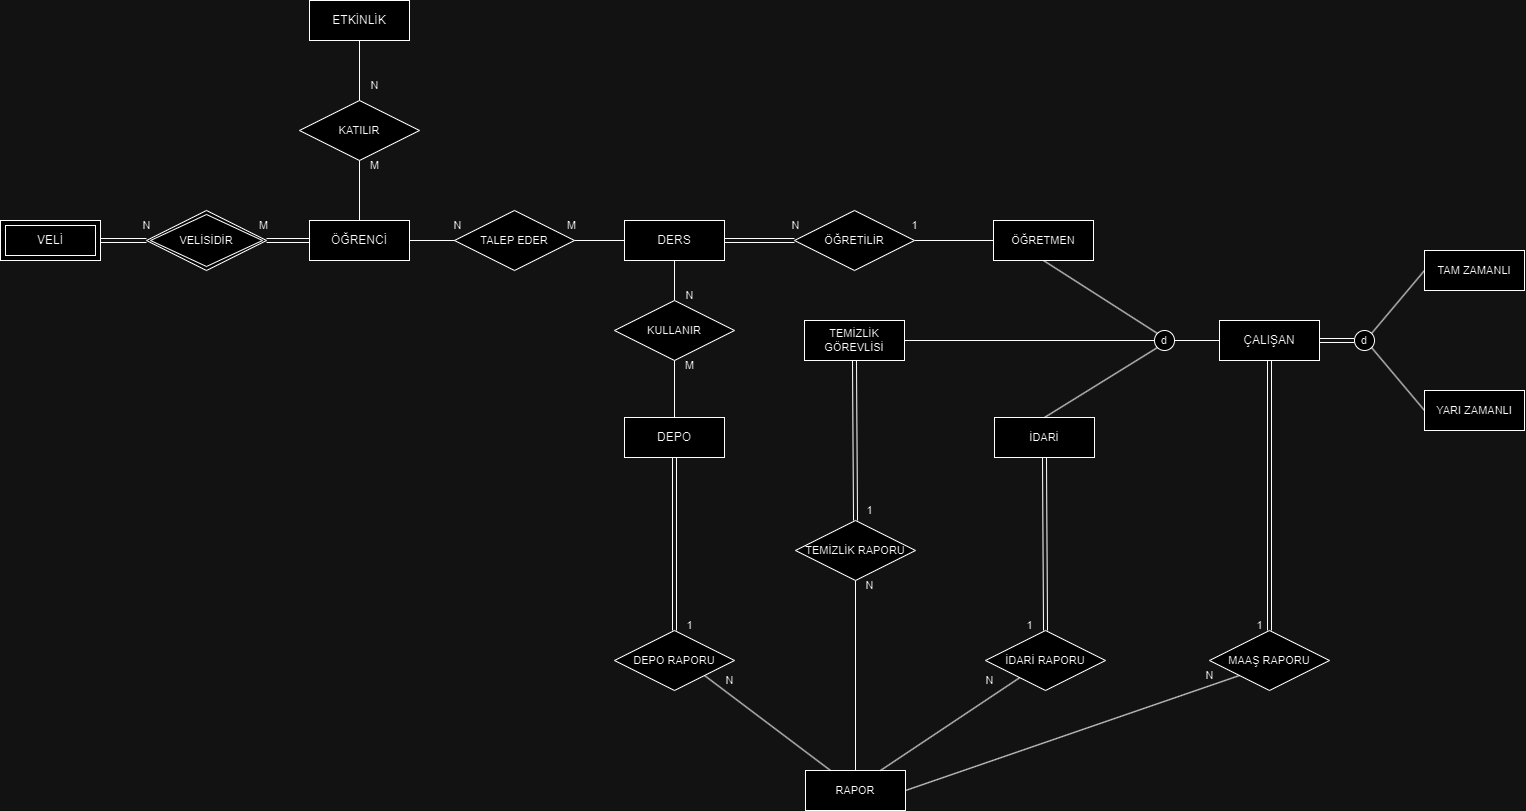

The diagram above was exported from draw.io. Its source (the exported page's mxGraphModel, read from the mxfile embedded in the PNG):
<mxGraphModel dx="953" dy="965" grid="1" gridSize="10" guides="1" tooltips="1" connect="1" arrows="1" fold="1" page="1" pageScale="1" pageWidth="850" pageHeight="1100" math="0" shadow="0">
  <root>
    <mxCell id="0" />
    <mxCell id="1" parent="0" />
    <mxCell id="1I9XstZLOKtqaATK6yoz-54" style="edgeStyle=none;shape=link;rounded=0;orthogonalLoop=1;jettySize=auto;html=1;exitX=0.5;exitY=1;exitDx=0;exitDy=0;entryX=0.5;entryY=0;entryDx=0;entryDy=0;labelBackgroundColor=default;strokeColor=default;align=center;verticalAlign=middle;fontFamily=Helvetica;fontSize=11;fontColor=default;endArrow=none;endFill=0;" edge="1" parent="1" source="1I9XstZLOKtqaATK6yoz-1" target="1I9XstZLOKtqaATK6yoz-21">
      <mxGeometry relative="1" as="geometry" />
    </mxCell>
    <mxCell id="1I9XstZLOKtqaATK6yoz-61" style="edgeStyle=none;shape=link;rounded=0;orthogonalLoop=1;jettySize=auto;html=1;exitX=1;exitY=0.5;exitDx=0;exitDy=0;entryX=0;entryY=0.5;entryDx=0;entryDy=0;labelBackgroundColor=default;strokeColor=default;align=center;verticalAlign=middle;fontFamily=Helvetica;fontSize=11;fontColor=default;endArrow=none;endFill=0;" edge="1" parent="1" source="1I9XstZLOKtqaATK6yoz-1" target="1I9XstZLOKtqaATK6yoz-60">
      <mxGeometry relative="1" as="geometry" />
    </mxCell>
    <mxCell id="1I9XstZLOKtqaATK6yoz-1" value="ÇALIŞAN" style="whiteSpace=wrap;html=1;align=center;" vertex="1" parent="1">
      <mxGeometry x="2135" y="360" width="100" height="40" as="geometry" />
    </mxCell>
    <mxCell id="1I9XstZLOKtqaATK6yoz-2" value="ÖĞRENCİ" style="whiteSpace=wrap;html=1;align=center;" vertex="1" parent="1">
      <mxGeometry x="1225" y="260" width="100" height="40" as="geometry" />
    </mxCell>
    <mxCell id="1I9XstZLOKtqaATK6yoz-3" value="KATILIR" style="shape=rhombus;perimeter=rhombusPerimeter;whiteSpace=wrap;html=1;align=center;fontFamily=Helvetica;fontSize=11;fontColor=default;" vertex="1" parent="1">
      <mxGeometry x="1215" y="140" width="120" height="60" as="geometry" />
    </mxCell>
    <mxCell id="1I9XstZLOKtqaATK6yoz-5" value="ETKİNLİK" style="whiteSpace=wrap;html=1;align=center;" vertex="1" parent="1">
      <mxGeometry x="1225" y="40" width="100" height="40" as="geometry" />
    </mxCell>
    <mxCell id="1I9XstZLOKtqaATK6yoz-41" style="edgeStyle=orthogonalEdgeStyle;shape=link;rounded=0;orthogonalLoop=1;jettySize=auto;html=1;exitX=1;exitY=0.5;exitDx=0;exitDy=0;entryX=0;entryY=0.5;entryDx=0;entryDy=0;labelBackgroundColor=default;strokeColor=default;align=center;verticalAlign=middle;fontFamily=Helvetica;fontSize=11;fontColor=default;endArrow=none;endFill=0;" edge="1" parent="1" source="1I9XstZLOKtqaATK6yoz-6" target="1I9XstZLOKtqaATK6yoz-7">
      <mxGeometry relative="1" as="geometry" />
    </mxCell>
    <mxCell id="1I9XstZLOKtqaATK6yoz-6" value="VELİ" style="shape=ext;margin=3;double=1;whiteSpace=wrap;html=1;align=center;" vertex="1" parent="1">
      <mxGeometry x="916" y="260" width="100" height="40" as="geometry" />
    </mxCell>
    <mxCell id="1I9XstZLOKtqaATK6yoz-42" style="edgeStyle=orthogonalEdgeStyle;shape=link;rounded=0;orthogonalLoop=1;jettySize=auto;html=1;exitX=1;exitY=0.5;exitDx=0;exitDy=0;entryX=0;entryY=0.5;entryDx=0;entryDy=0;labelBackgroundColor=default;strokeColor=default;align=center;verticalAlign=middle;fontFamily=Helvetica;fontSize=11;fontColor=default;endArrow=none;endFill=0;" edge="1" parent="1" source="1I9XstZLOKtqaATK6yoz-7" target="1I9XstZLOKtqaATK6yoz-2">
      <mxGeometry relative="1" as="geometry" />
    </mxCell>
    <mxCell id="1I9XstZLOKtqaATK6yoz-7" value="VELİSİDİR" style="shape=rhombus;double=1;perimeter=rhombusPerimeter;whiteSpace=wrap;html=1;align=center;fontFamily=Helvetica;fontSize=11;fontColor=default;" vertex="1" parent="1">
      <mxGeometry x="1062" y="250" width="120" height="60" as="geometry" />
    </mxCell>
    <mxCell id="1I9XstZLOKtqaATK6yoz-8" value="TALEP EDER" style="shape=rhombus;perimeter=rhombusPerimeter;whiteSpace=wrap;html=1;align=center;fontFamily=Helvetica;fontSize=11;fontColor=default;" vertex="1" parent="1">
      <mxGeometry x="1370" y="250" width="120" height="60" as="geometry" />
    </mxCell>
    <mxCell id="1I9XstZLOKtqaATK6yoz-43" style="edgeStyle=orthogonalEdgeStyle;shape=connector;rounded=0;orthogonalLoop=1;jettySize=auto;html=1;exitX=0.5;exitY=1;exitDx=0;exitDy=0;entryX=0.5;entryY=0;entryDx=0;entryDy=0;labelBackgroundColor=default;strokeColor=default;align=center;verticalAlign=middle;fontFamily=Helvetica;fontSize=11;fontColor=default;endArrow=none;endFill=0;" edge="1" parent="1" source="1I9XstZLOKtqaATK6yoz-11" target="1I9XstZLOKtqaATK6yoz-12">
      <mxGeometry relative="1" as="geometry" />
    </mxCell>
    <mxCell id="1I9XstZLOKtqaATK6yoz-11" value="DERS" style="whiteSpace=wrap;html=1;align=center;" vertex="1" parent="1">
      <mxGeometry x="1540" y="260" width="100" height="40" as="geometry" />
    </mxCell>
    <mxCell id="1I9XstZLOKtqaATK6yoz-12" value="KULLANIR" style="shape=rhombus;perimeter=rhombusPerimeter;whiteSpace=wrap;html=1;align=center;fontFamily=Helvetica;fontSize=11;fontColor=default;" vertex="1" parent="1">
      <mxGeometry x="1530" y="340" width="120" height="60" as="geometry" />
    </mxCell>
    <mxCell id="1I9XstZLOKtqaATK6yoz-44" style="edgeStyle=orthogonalEdgeStyle;shape=connector;rounded=0;orthogonalLoop=1;jettySize=auto;html=1;exitX=0.5;exitY=0;exitDx=0;exitDy=0;entryX=0.5;entryY=1;entryDx=0;entryDy=0;labelBackgroundColor=default;strokeColor=default;align=center;verticalAlign=middle;fontFamily=Helvetica;fontSize=11;fontColor=default;endArrow=none;endFill=0;" edge="1" parent="1" source="1I9XstZLOKtqaATK6yoz-13" target="1I9XstZLOKtqaATK6yoz-12">
      <mxGeometry relative="1" as="geometry" />
    </mxCell>
    <mxCell id="1I9XstZLOKtqaATK6yoz-45" style="edgeStyle=orthogonalEdgeStyle;shape=link;rounded=0;orthogonalLoop=1;jettySize=auto;html=1;exitX=0.5;exitY=1;exitDx=0;exitDy=0;entryX=0.5;entryY=0;entryDx=0;entryDy=0;labelBackgroundColor=default;strokeColor=default;align=center;verticalAlign=middle;fontFamily=Helvetica;fontSize=11;fontColor=default;endArrow=none;endFill=0;" edge="1" parent="1" source="1I9XstZLOKtqaATK6yoz-13" target="1I9XstZLOKtqaATK6yoz-24">
      <mxGeometry relative="1" as="geometry" />
    </mxCell>
    <mxCell id="1I9XstZLOKtqaATK6yoz-13" value="DEPO" style="whiteSpace=wrap;html=1;align=center;" vertex="1" parent="1">
      <mxGeometry x="1540" y="457" width="100" height="40" as="geometry" />
    </mxCell>
    <mxCell id="1I9XstZLOKtqaATK6yoz-57" style="edgeStyle=none;shape=connector;rounded=0;orthogonalLoop=1;jettySize=auto;html=1;exitX=0.5;exitY=1;exitDx=0;exitDy=0;entryX=0;entryY=0;entryDx=0;entryDy=0;labelBackgroundColor=default;strokeColor=default;align=center;verticalAlign=middle;fontFamily=Helvetica;fontSize=11;fontColor=default;endArrow=none;endFill=0;" edge="1" parent="1" source="1I9XstZLOKtqaATK6yoz-14" target="1I9XstZLOKtqaATK6yoz-55">
      <mxGeometry relative="1" as="geometry" />
    </mxCell>
    <mxCell id="1I9XstZLOKtqaATK6yoz-14" value="ÖĞRETMEN" style="whiteSpace=wrap;html=1;align=center;fontFamily=Helvetica;fontSize=11;fontColor=default;" vertex="1" parent="1">
      <mxGeometry x="1909" y="260" width="100" height="40" as="geometry" />
    </mxCell>
    <mxCell id="1I9XstZLOKtqaATK6yoz-40" style="edgeStyle=orthogonalEdgeStyle;rounded=0;orthogonalLoop=1;jettySize=auto;html=1;exitX=1;exitY=0.5;exitDx=0;exitDy=0;entryX=0;entryY=0.5;entryDx=0;entryDy=0;endArrow=none;endFill=0;" edge="1" parent="1" source="1I9XstZLOKtqaATK6yoz-15" target="1I9XstZLOKtqaATK6yoz-14">
      <mxGeometry relative="1" as="geometry" />
    </mxCell>
    <mxCell id="1I9XstZLOKtqaATK6yoz-15" value="ÖĞRETİLİR" style="shape=rhombus;perimeter=rhombusPerimeter;whiteSpace=wrap;html=1;align=center;fontFamily=Helvetica;fontSize=11;fontColor=default;" vertex="1" parent="1">
      <mxGeometry x="1710" y="250" width="120" height="60" as="geometry" />
    </mxCell>
    <mxCell id="1I9XstZLOKtqaATK6yoz-53" style="edgeStyle=none;shape=link;rounded=0;orthogonalLoop=1;jettySize=auto;html=1;exitX=0.5;exitY=1;exitDx=0;exitDy=0;entryX=0.5;entryY=0;entryDx=0;entryDy=0;labelBackgroundColor=default;strokeColor=default;align=center;verticalAlign=middle;fontFamily=Helvetica;fontSize=11;fontColor=default;endArrow=none;endFill=0;" edge="1" parent="1" source="1I9XstZLOKtqaATK6yoz-16" target="1I9XstZLOKtqaATK6yoz-22">
      <mxGeometry relative="1" as="geometry" />
    </mxCell>
    <mxCell id="1I9XstZLOKtqaATK6yoz-16" value="İDARİ" style="whiteSpace=wrap;html=1;align=center;fontFamily=Helvetica;fontSize=11;fontColor=default;" vertex="1" parent="1">
      <mxGeometry x="1910" y="457" width="100" height="40" as="geometry" />
    </mxCell>
    <mxCell id="1I9XstZLOKtqaATK6yoz-52" style="edgeStyle=none;shape=link;rounded=0;orthogonalLoop=1;jettySize=auto;html=1;exitX=0.5;exitY=1;exitDx=0;exitDy=0;entryX=0.5;entryY=0;entryDx=0;entryDy=0;labelBackgroundColor=default;strokeColor=default;align=center;verticalAlign=middle;fontFamily=Helvetica;fontSize=11;fontColor=default;endArrow=none;endFill=0;" edge="1" parent="1" source="1I9XstZLOKtqaATK6yoz-17" target="1I9XstZLOKtqaATK6yoz-23">
      <mxGeometry relative="1" as="geometry" />
    </mxCell>
    <mxCell id="1I9XstZLOKtqaATK6yoz-17" value="TEMİZLİK GÖREVLİSİ" style="whiteSpace=wrap;html=1;align=center;fontFamily=Helvetica;fontSize=11;fontColor=default;" vertex="1" parent="1">
      <mxGeometry x="1720" y="360" width="100" height="40" as="geometry" />
    </mxCell>
    <mxCell id="1I9XstZLOKtqaATK6yoz-18" value="TAM ZAMANLI" style="whiteSpace=wrap;html=1;align=center;fontFamily=Helvetica;fontSize=11;fontColor=default;" vertex="1" parent="1">
      <mxGeometry x="2340" y="290" width="100" height="40" as="geometry" />
    </mxCell>
    <mxCell id="1I9XstZLOKtqaATK6yoz-19" value="YARI ZAMANLI" style="whiteSpace=wrap;html=1;align=center;fontFamily=Helvetica;fontSize=11;fontColor=default;" vertex="1" parent="1">
      <mxGeometry x="2340" y="430" width="100" height="40" as="geometry" />
    </mxCell>
    <mxCell id="1I9XstZLOKtqaATK6yoz-20" value="RAPOR" style="whiteSpace=wrap;html=1;align=center;fontFamily=Helvetica;fontSize=11;fontColor=default;" vertex="1" parent="1">
      <mxGeometry x="1721" y="810" width="100" height="40" as="geometry" />
    </mxCell>
    <mxCell id="1I9XstZLOKtqaATK6yoz-51" style="edgeStyle=none;shape=connector;rounded=0;orthogonalLoop=1;jettySize=auto;html=1;exitX=0;exitY=1;exitDx=0;exitDy=0;entryX=1;entryY=0.5;entryDx=0;entryDy=0;labelBackgroundColor=default;strokeColor=default;align=center;verticalAlign=middle;fontFamily=Helvetica;fontSize=11;fontColor=default;endArrow=none;endFill=0;" edge="1" parent="1" source="1I9XstZLOKtqaATK6yoz-21" target="1I9XstZLOKtqaATK6yoz-20">
      <mxGeometry relative="1" as="geometry" />
    </mxCell>
    <mxCell id="1I9XstZLOKtqaATK6yoz-21" value="MAAŞ RAPORU" style="shape=rhombus;perimeter=rhombusPerimeter;whiteSpace=wrap;html=1;align=center;fontFamily=Helvetica;fontSize=11;fontColor=default;" vertex="1" parent="1">
      <mxGeometry x="2125" y="670" width="120" height="60" as="geometry" />
    </mxCell>
    <mxCell id="1I9XstZLOKtqaATK6yoz-50" style="edgeStyle=none;shape=connector;rounded=0;orthogonalLoop=1;jettySize=auto;html=1;entryX=0.75;entryY=0;entryDx=0;entryDy=0;labelBackgroundColor=default;strokeColor=default;align=center;verticalAlign=middle;fontFamily=Helvetica;fontSize=11;fontColor=default;endArrow=none;endFill=0;" edge="1" parent="1" source="1I9XstZLOKtqaATK6yoz-22" target="1I9XstZLOKtqaATK6yoz-20">
      <mxGeometry relative="1" as="geometry" />
    </mxCell>
    <mxCell id="1I9XstZLOKtqaATK6yoz-22" value="İDARİ RAPORU" style="shape=rhombus;perimeter=rhombusPerimeter;whiteSpace=wrap;html=1;align=center;fontFamily=Helvetica;fontSize=11;fontColor=default;" vertex="1" parent="1">
      <mxGeometry x="1901" y="670" width="120" height="60" as="geometry" />
    </mxCell>
    <mxCell id="1I9XstZLOKtqaATK6yoz-49" style="edgeStyle=none;rounded=0;orthogonalLoop=1;jettySize=auto;html=1;exitX=0.5;exitY=1;exitDx=0;exitDy=0;entryX=0.5;entryY=0;entryDx=0;entryDy=0;labelBackgroundColor=default;strokeColor=default;align=center;verticalAlign=middle;fontFamily=Helvetica;fontSize=11;fontColor=default;endArrow=none;endFill=0;" edge="1" parent="1" source="1I9XstZLOKtqaATK6yoz-23" target="1I9XstZLOKtqaATK6yoz-20">
      <mxGeometry relative="1" as="geometry" />
    </mxCell>
    <mxCell id="1I9XstZLOKtqaATK6yoz-23" value="TEMİZLİK RAPORU" style="shape=rhombus;perimeter=rhombusPerimeter;whiteSpace=wrap;html=1;align=center;fontFamily=Helvetica;fontSize=11;fontColor=default;" vertex="1" parent="1">
      <mxGeometry x="1711" y="560" width="120" height="60" as="geometry" />
    </mxCell>
    <mxCell id="1I9XstZLOKtqaATK6yoz-48" style="edgeStyle=none;shape=connector;rounded=0;orthogonalLoop=1;jettySize=auto;html=1;exitX=1;exitY=1;exitDx=0;exitDy=0;entryX=0.25;entryY=0;entryDx=0;entryDy=0;labelBackgroundColor=default;strokeColor=default;align=center;verticalAlign=middle;fontFamily=Helvetica;fontSize=11;fontColor=default;endArrow=none;endFill=0;" edge="1" parent="1" source="1I9XstZLOKtqaATK6yoz-24" target="1I9XstZLOKtqaATK6yoz-20">
      <mxGeometry relative="1" as="geometry" />
    </mxCell>
    <mxCell id="1I9XstZLOKtqaATK6yoz-24" value="DEPO RAPORU" style="shape=rhombus;perimeter=rhombusPerimeter;whiteSpace=wrap;html=1;align=center;fontFamily=Helvetica;fontSize=11;fontColor=default;" vertex="1" parent="1">
      <mxGeometry x="1530" y="670" width="120" height="60" as="geometry" />
    </mxCell>
    <mxCell id="1I9XstZLOKtqaATK6yoz-33" value="" style="endArrow=none;html=1;rounded=0;exitX=1;exitY=0.5;exitDx=0;exitDy=0;entryX=0;entryY=0.5;entryDx=0;entryDy=0;" edge="1" parent="1" source="1I9XstZLOKtqaATK6yoz-2" target="1I9XstZLOKtqaATK6yoz-8">
      <mxGeometry relative="1" as="geometry">
        <mxPoint x="1110" y="250" as="sourcePoint" />
        <mxPoint x="1270" y="250" as="targetPoint" />
      </mxGeometry>
    </mxCell>
    <mxCell id="1I9XstZLOKtqaATK6yoz-34" value="" style="endArrow=none;html=1;rounded=0;exitX=1;exitY=0.5;exitDx=0;exitDy=0;entryX=0;entryY=0.5;entryDx=0;entryDy=0;" edge="1" parent="1" source="1I9XstZLOKtqaATK6yoz-8" target="1I9XstZLOKtqaATK6yoz-11">
      <mxGeometry relative="1" as="geometry">
        <mxPoint x="1335" y="290" as="sourcePoint" />
        <mxPoint x="1380" y="290" as="targetPoint" />
      </mxGeometry>
    </mxCell>
    <mxCell id="1I9XstZLOKtqaATK6yoz-35" value="" style="endArrow=none;html=1;rounded=0;entryX=0.5;entryY=1;entryDx=0;entryDy=0;exitX=0.5;exitY=0;exitDx=0;exitDy=0;" edge="1" parent="1" source="1I9XstZLOKtqaATK6yoz-3" target="1I9XstZLOKtqaATK6yoz-5">
      <mxGeometry width="50" height="50" relative="1" as="geometry">
        <mxPoint x="1170" y="280" as="sourcePoint" />
        <mxPoint x="1220" y="230" as="targetPoint" />
      </mxGeometry>
    </mxCell>
    <mxCell id="1I9XstZLOKtqaATK6yoz-36" value="" style="endArrow=none;html=1;rounded=0;entryX=0.5;entryY=0;entryDx=0;entryDy=0;exitX=0.5;exitY=1;exitDx=0;exitDy=0;" edge="1" parent="1" source="1I9XstZLOKtqaATK6yoz-3" target="1I9XstZLOKtqaATK6yoz-2">
      <mxGeometry width="50" height="50" relative="1" as="geometry">
        <mxPoint x="1285" y="150" as="sourcePoint" />
        <mxPoint x="1285" y="90" as="targetPoint" />
      </mxGeometry>
    </mxCell>
    <mxCell id="1I9XstZLOKtqaATK6yoz-37" value="" style="shape=link;html=1;rounded=0;entryX=0;entryY=0.5;entryDx=0;entryDy=0;exitX=1;exitY=0.5;exitDx=0;exitDy=0;" edge="1" parent="1" source="1I9XstZLOKtqaATK6yoz-11" target="1I9XstZLOKtqaATK6yoz-15">
      <mxGeometry relative="1" as="geometry">
        <mxPoint x="1192" y="290" as="sourcePoint" />
        <mxPoint x="1235" y="290" as="targetPoint" />
      </mxGeometry>
    </mxCell>
    <mxCell id="1I9XstZLOKtqaATK6yoz-58" style="edgeStyle=none;shape=connector;rounded=0;orthogonalLoop=1;jettySize=auto;html=1;exitX=0;exitY=0.5;exitDx=0;exitDy=0;entryX=1;entryY=0.5;entryDx=0;entryDy=0;labelBackgroundColor=default;strokeColor=default;align=center;verticalAlign=middle;fontFamily=Helvetica;fontSize=11;fontColor=default;endArrow=none;endFill=0;" edge="1" parent="1" source="1I9XstZLOKtqaATK6yoz-55" target="1I9XstZLOKtqaATK6yoz-17">
      <mxGeometry relative="1" as="geometry" />
    </mxCell>
    <mxCell id="1I9XstZLOKtqaATK6yoz-59" style="edgeStyle=none;shape=connector;rounded=0;orthogonalLoop=1;jettySize=auto;html=1;exitX=0;exitY=1;exitDx=0;exitDy=0;entryX=0.5;entryY=0;entryDx=0;entryDy=0;labelBackgroundColor=default;strokeColor=default;align=center;verticalAlign=middle;fontFamily=Helvetica;fontSize=11;fontColor=default;endArrow=none;endFill=0;" edge="1" parent="1" source="1I9XstZLOKtqaATK6yoz-55" target="1I9XstZLOKtqaATK6yoz-16">
      <mxGeometry relative="1" as="geometry" />
    </mxCell>
    <mxCell id="1I9XstZLOKtqaATK6yoz-87" style="edgeStyle=none;shape=connector;rounded=0;orthogonalLoop=1;jettySize=auto;html=1;exitX=1;exitY=0.5;exitDx=0;exitDy=0;entryX=0;entryY=0.5;entryDx=0;entryDy=0;labelBackgroundColor=default;strokeColor=default;align=center;verticalAlign=middle;fontFamily=Helvetica;fontSize=11;fontColor=default;endArrow=none;endFill=0;" edge="1" parent="1" source="1I9XstZLOKtqaATK6yoz-55" target="1I9XstZLOKtqaATK6yoz-1">
      <mxGeometry relative="1" as="geometry" />
    </mxCell>
    <mxCell id="1I9XstZLOKtqaATK6yoz-55" value="d" style="ellipse;whiteSpace=wrap;html=1;aspect=fixed;fontFamily=Helvetica;fontSize=11;fontColor=default;" vertex="1" parent="1">
      <mxGeometry x="2070" y="370" width="20" height="20" as="geometry" />
    </mxCell>
    <mxCell id="1I9XstZLOKtqaATK6yoz-62" style="edgeStyle=none;shape=connector;rounded=0;orthogonalLoop=1;jettySize=auto;html=1;exitX=1;exitY=0;exitDx=0;exitDy=0;entryX=0;entryY=0.5;entryDx=0;entryDy=0;labelBackgroundColor=default;strokeColor=default;align=center;verticalAlign=middle;fontFamily=Helvetica;fontSize=11;fontColor=default;endArrow=none;endFill=0;" edge="1" parent="1" source="1I9XstZLOKtqaATK6yoz-60" target="1I9XstZLOKtqaATK6yoz-18">
      <mxGeometry relative="1" as="geometry" />
    </mxCell>
    <mxCell id="1I9XstZLOKtqaATK6yoz-63" style="edgeStyle=none;shape=connector;rounded=0;orthogonalLoop=1;jettySize=auto;html=1;exitX=1;exitY=1;exitDx=0;exitDy=0;entryX=0;entryY=0.5;entryDx=0;entryDy=0;labelBackgroundColor=default;strokeColor=default;align=center;verticalAlign=middle;fontFamily=Helvetica;fontSize=11;fontColor=default;endArrow=none;endFill=0;" edge="1" parent="1" source="1I9XstZLOKtqaATK6yoz-60" target="1I9XstZLOKtqaATK6yoz-19">
      <mxGeometry relative="1" as="geometry" />
    </mxCell>
    <mxCell id="1I9XstZLOKtqaATK6yoz-60" value="d" style="ellipse;whiteSpace=wrap;html=1;aspect=fixed;fontFamily=Helvetica;fontSize=11;fontColor=default;" vertex="1" parent="1">
      <mxGeometry x="2270" y="370" width="20" height="20" as="geometry" />
    </mxCell>
    <mxCell id="1I9XstZLOKtqaATK6yoz-65" value="N" style="text;html=1;align=center;verticalAlign=middle;resizable=0;points=[];autosize=1;strokeColor=none;fillColor=none;fontSize=11;fontFamily=Helvetica;fontColor=default;" vertex="1" parent="1">
      <mxGeometry x="1047" y="250" width="30" height="30" as="geometry" />
    </mxCell>
    <mxCell id="1I9XstZLOKtqaATK6yoz-66" value="M" style="text;html=1;align=center;verticalAlign=middle;resizable=0;points=[];autosize=1;strokeColor=none;fillColor=none;fontSize=11;fontFamily=Helvetica;fontColor=default;" vertex="1" parent="1">
      <mxGeometry x="1164" y="250" width="30" height="30" as="geometry" />
    </mxCell>
    <mxCell id="1I9XstZLOKtqaATK6yoz-67" value="N" style="text;html=1;align=center;verticalAlign=middle;resizable=0;points=[];autosize=1;strokeColor=none;fillColor=none;fontSize=11;fontFamily=Helvetica;fontColor=default;" vertex="1" parent="1">
      <mxGeometry x="1275" y="110" width="30" height="30" as="geometry" />
    </mxCell>
    <mxCell id="1I9XstZLOKtqaATK6yoz-69" value="M" style="text;html=1;align=center;verticalAlign=middle;resizable=0;points=[];autosize=1;strokeColor=none;fillColor=none;fontSize=11;fontFamily=Helvetica;fontColor=default;" vertex="1" parent="1">
      <mxGeometry x="1275" y="190" width="30" height="30" as="geometry" />
    </mxCell>
    <mxCell id="1I9XstZLOKtqaATK6yoz-70" value="M" style="text;html=1;align=center;verticalAlign=middle;resizable=0;points=[];autosize=1;strokeColor=none;fillColor=none;fontSize=11;fontFamily=Helvetica;fontColor=default;" vertex="1" parent="1">
      <mxGeometry x="1472" y="250" width="30" height="30" as="geometry" />
    </mxCell>
    <mxCell id="1I9XstZLOKtqaATK6yoz-71" value="N" style="text;html=1;align=center;verticalAlign=middle;resizable=0;points=[];autosize=1;strokeColor=none;fillColor=none;fontSize=11;fontFamily=Helvetica;fontColor=default;" vertex="1" parent="1">
      <mxGeometry x="1358" y="250" width="30" height="30" as="geometry" />
    </mxCell>
    <mxCell id="1I9XstZLOKtqaATK6yoz-72" value="N" style="text;html=1;align=center;verticalAlign=middle;resizable=0;points=[];autosize=1;strokeColor=none;fillColor=none;fontSize=11;fontFamily=Helvetica;fontColor=default;" vertex="1" parent="1">
      <mxGeometry x="1696" y="250" width="30" height="30" as="geometry" />
    </mxCell>
    <mxCell id="1I9XstZLOKtqaATK6yoz-73" value="1" style="text;html=1;align=center;verticalAlign=middle;resizable=0;points=[];autosize=1;strokeColor=none;fillColor=none;fontSize=11;fontFamily=Helvetica;fontColor=default;" vertex="1" parent="1">
      <mxGeometry x="1815" y="250" width="30" height="30" as="geometry" />
    </mxCell>
    <mxCell id="1I9XstZLOKtqaATK6yoz-75" value="N" style="text;html=1;align=center;verticalAlign=middle;resizable=0;points=[];autosize=1;strokeColor=none;fillColor=none;fontSize=11;fontFamily=Helvetica;fontColor=default;" vertex="1" parent="1">
      <mxGeometry x="1590" y="320" width="30" height="30" as="geometry" />
    </mxCell>
    <mxCell id="1I9XstZLOKtqaATK6yoz-76" value="M" style="text;html=1;align=center;verticalAlign=middle;resizable=0;points=[];autosize=1;strokeColor=none;fillColor=none;fontSize=11;fontFamily=Helvetica;fontColor=default;" vertex="1" parent="1">
      <mxGeometry x="1590" y="390" width="30" height="30" as="geometry" />
    </mxCell>
    <mxCell id="1I9XstZLOKtqaATK6yoz-78" value="1" style="text;html=1;align=center;verticalAlign=middle;resizable=0;points=[];autosize=1;strokeColor=none;fillColor=none;fontSize=11;fontFamily=Helvetica;fontColor=default;" vertex="1" parent="1">
      <mxGeometry x="1590" y="650" width="30" height="30" as="geometry" />
    </mxCell>
    <mxCell id="1I9XstZLOKtqaATK6yoz-79" value="N" style="text;html=1;align=center;verticalAlign=middle;resizable=0;points=[];autosize=1;strokeColor=none;fillColor=none;fontSize=11;fontFamily=Helvetica;fontColor=default;" vertex="1" parent="1">
      <mxGeometry x="1630" y="705" width="30" height="30" as="geometry" />
    </mxCell>
    <mxCell id="1I9XstZLOKtqaATK6yoz-81" value="1" style="text;html=1;align=center;verticalAlign=middle;resizable=0;points=[];autosize=1;strokeColor=none;fillColor=none;fontSize=11;fontFamily=Helvetica;fontColor=default;" vertex="1" parent="1">
      <mxGeometry x="1770" y="535" width="30" height="30" as="geometry" />
    </mxCell>
    <mxCell id="1I9XstZLOKtqaATK6yoz-82" value="N" style="text;html=1;align=center;verticalAlign=middle;resizable=0;points=[];autosize=1;strokeColor=none;fillColor=none;fontSize=11;fontFamily=Helvetica;fontColor=default;" vertex="1" parent="1">
      <mxGeometry x="1770" y="610" width="30" height="30" as="geometry" />
    </mxCell>
    <mxCell id="1I9XstZLOKtqaATK6yoz-83" value="N" style="text;html=1;align=center;verticalAlign=middle;resizable=0;points=[];autosize=1;strokeColor=none;fillColor=none;fontSize=11;fontFamily=Helvetica;fontColor=default;" vertex="1" parent="1">
      <mxGeometry x="1890" y="705" width="30" height="30" as="geometry" />
    </mxCell>
    <mxCell id="1I9XstZLOKtqaATK6yoz-84" value="1" style="text;html=1;align=center;verticalAlign=middle;resizable=0;points=[];autosize=1;strokeColor=none;fillColor=none;fontSize=11;fontFamily=Helvetica;fontColor=default;" vertex="1" parent="1">
      <mxGeometry x="1930" y="650" width="30" height="30" as="geometry" />
    </mxCell>
    <mxCell id="1I9XstZLOKtqaATK6yoz-85" value="1" style="text;html=1;align=center;verticalAlign=middle;resizable=0;points=[];autosize=1;strokeColor=none;fillColor=none;fontSize=11;fontFamily=Helvetica;fontColor=default;" vertex="1" parent="1">
      <mxGeometry x="2160" y="650" width="30" height="30" as="geometry" />
    </mxCell>
    <mxCell id="1I9XstZLOKtqaATK6yoz-86" value="N" style="text;html=1;align=center;verticalAlign=middle;resizable=0;points=[];autosize=1;strokeColor=none;fillColor=none;fontSize=11;fontFamily=Helvetica;fontColor=default;" vertex="1" parent="1">
      <mxGeometry x="2110" y="700" width="30" height="30" as="geometry" />
    </mxCell>
  </root>
</mxGraphModel>